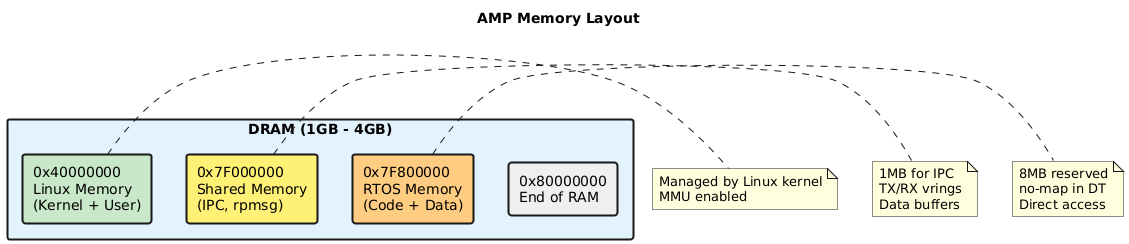

The diagram above was rendered by PlantUML. Its source (embedded in the PNG):
@startuml
title "AMP Memory Layout"

skinparam backgroundColor #FEFEFE
skinparam rectangleBorderThickness 2

rectangle "DRAM (1GB - 4GB)" as DRAM #E3F2FD {
    
    rectangle "0x40000000\nLinux Memory\n(Kernel + User)" as LINUX #C8E6C9
    
    rectangle "0x7F000000\nShared Memory\n(IPC, rpmsg)" as SHARED #FFF176
    
    rectangle "0x7F800000\nRTOS Memory\n(Code + Data)" as RTOS #FFCC80
    
    rectangle "0x80000000\nEnd of RAM" as END #EEEEEE
}

note right of LINUX
    Managed by Linux kernel
    MMU enabled
end note

note right of SHARED
    1MB for IPC
    TX/RX vrings
    Data buffers
end note

note right of RTOS
    8MB reserved
    no-map in DT
    Direct access
end note
@enduml